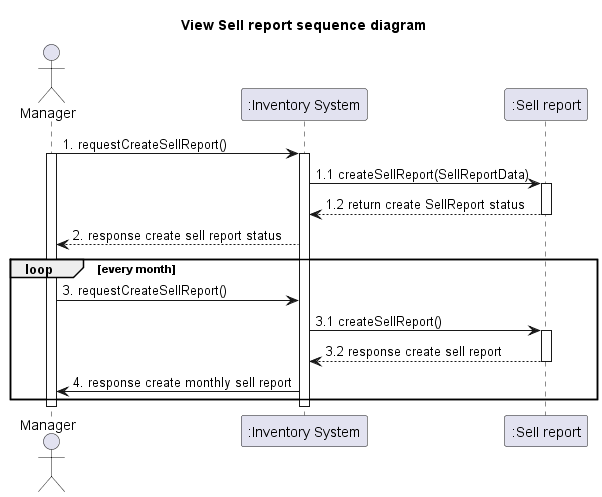

The diagram above was rendered by PlantUML. Its source (embedded in the PNG):
@startuml
'example
title View Sell report sequence diagram

actor Manager as actorManager
participant ":Inventory System" as InventorySystem
participant ":Sell report" as classSellReport


actorManager -> InventorySystem: 1. requestCreateSellReport()
activate actorManager
activate InventorySystem

'-------------- START view product ---------------
InventorySystem -> classSellReport: 1.1 createSellReport(SellReportData)
activate classSellReport

classSellReport --> InventorySystem: 1.2 return create SellReport status
deactivate classSellReport

InventorySystem --> actorManager : 2. response create sell report status


loop every month
actorManager -> InventorySystem : 3. requestCreateSellReport()
InventorySystem -> classSellReport : 3.1 createSellReport()
activate classSellReport
classSellReport --> InventorySystem : 3.2 response create sell report
deactivate classSellReport

InventorySystem -> actorManager : 4. response create monthly sell report
end loop

deactivate InventorySystem
deactivate actorManager
@enduml